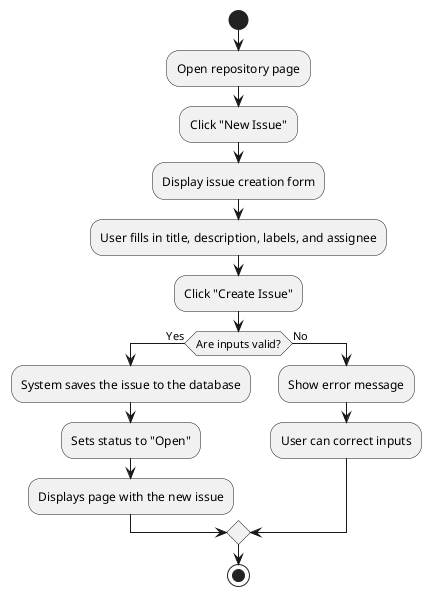

The diagram above was rendered by PlantUML. Its source (embedded in the PNG):
@startuml

start

:Open repository page;
:Click "New Issue";
:Display issue creation form;
:User fills in title, description, labels, and assignee;
:Click "Create Issue";

if (Are inputs valid?) then (Yes)
    :System saves the issue to the database;
    :Sets status to "Open";
    :Displays page with the new issue;
else (No)
    :Show error message;
    :User can correct inputs;
endif

stop

@enduml